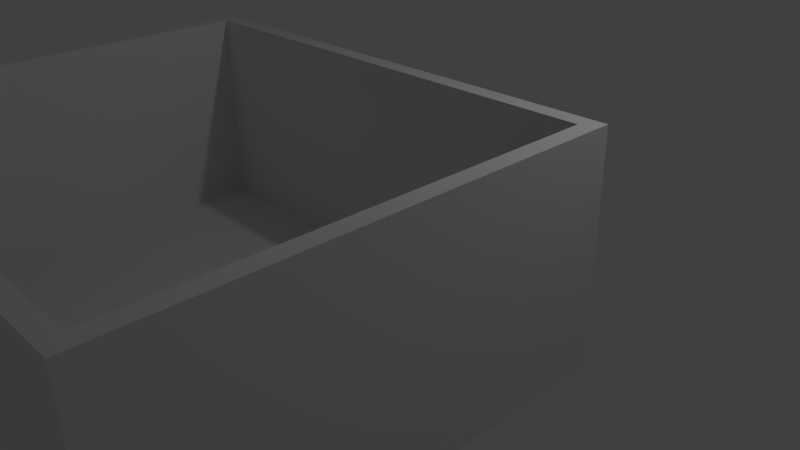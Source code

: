 # Source: room033_obstacles.blend  (saved by Blender 2.69.0; exported with 4.5.12 LTS)
import bpy
from mathutils import Matrix  # noqa: F401  (used for matrix-valued properties, if any)

bpy.ops.wm.read_factory_settings(use_empty=True)
scene = bpy.context.scene
scene.name = 'Scene'

# ---- collections
col_collection_1 = bpy.data.collections.new('Collection 1'); scene.collection.children.link(col_collection_1)

# ---- materials (node trees are filled in below, after node groups)
mat_material = bpy.data.materials.new('Material')
mat_material.alpha_threshold = 0.0
mat_material.use_transparent_shadow = False
mat_material.roughness = 0.5
mat_material.line_color = (0.0, 0.0, 0.0, 1.0)

# ---- material node trees

# ---- world
world_world = bpy.data.worlds.new('World'); scene.world = world_world
world_world.color = (0.05088, 0.05088, 0.05088)
world_world.use_sun_shadow = False
world_world.sun_shadow_jitter_overblur = 0.0
world_world.cycles.sampling_method = 'MANUAL'
world_world.cycles.sample_map_resolution = 256

# ---- cameras
cam_camera = bpy.data.cameras.new('Camera')
cam_camera.clip_end = 100.0
cam_camera.lens = 35.0
cam_camera.sensor_width = 32.0
cam_camera.sensor_height = 18.0
cam_camera.ortho_scale = 7.314
cam_camera.dof.focus_distance = 0.0
cam_camera.dof.aperture_fstop = 128.0

# ---- lights
light_lamp = bpy.data.lights.new('Lamp', 'POINT')
light_lamp.transmission_factor = 0.0
light_lamp.cutoff_distance = 30.0
light_lamp.energy = 100.0
light_lamp.shadow_buffer_clip_start = 1.001
light_lamp.shadow_soft_size = 0.1
light_lamp.shadow_maximum_resolution = 0.006
light_lamp.use_absolute_resolution = True
light_lamp.cycles.use_multiple_importance_sampling = False

# ---- meshes
me_cube_006 = bpy.data.meshes.new('Cube.006')
me_cube_006.from_pydata([(-1.0, -1.0, -1.0), (-1.0, 1.0, -1.0), (1.0, 1.0, -1.0), (1.0, -1.0, -1.0), (-1.0, -1.0, 1.0), (-1.0, 1.0, 1.0), (1.0, 1.0, 1.0), (1.0, -1.0, 1.0)], [], [(4, 5, 1, 0), (5, 6, 2, 1), (6, 7, 3, 2), (7, 4, 0, 3), (0, 1, 2, 3), (7, 6, 5, 4)])
me_cube_006.use_remesh_preserve_volume = False
me_cube_006.use_remesh_preserve_attributes = False
me_cube_006.use_mirror_vertex_groups = False
me_cube_006.update()
me_cube_005 = bpy.data.meshes.new('Cube.005')
me_cube_005.from_pydata([(-1.0, -1.0, -1.0), (-1.0, 1.0, -1.0), (1.0, 1.0, -1.0), (1.0, -1.0, -1.0), (-1.0, -1.0, 1.0), (-1.0, 1.0, 1.0), (1.0, 1.0, 1.0), (1.0, -1.0, 1.0)], [], [(4, 5, 1, 0), (5, 6, 2, 1), (6, 7, 3, 2), (7, 4, 0, 3), (0, 1, 2, 3), (7, 6, 5, 4)])
me_cube_005.use_remesh_preserve_volume = False
me_cube_005.use_remesh_preserve_attributes = False
me_cube_005.use_mirror_vertex_groups = False
me_cube_005.update()
me_cube_004 = bpy.data.meshes.new('Cube.004')
me_cube_004.from_pydata([(1.0, 1.0, -1.0), (1.0, -1.0, -1.0), (-1.0, -1.0, -1.0), (-1.0, 1.0, -1.0), (1.0, 1.0, 1.0), (1.0, -1.0, 1.0), (-1.0, -1.0, 1.0), (-1.0, 1.0, 1.0)], [], [(0, 1, 2, 3), (4, 7, 6, 5), (0, 4, 5, 1), (1, 5, 6, 2), (2, 6, 7, 3), (4, 0, 3, 7)])
me_cube_004.materials.append(mat_material)
me_cube_004.use_remesh_preserve_volume = False
me_cube_004.use_remesh_preserve_attributes = False
me_cube_004.use_mirror_vertex_groups = False
me_cube_004.update()
me_cube_003 = bpy.data.meshes.new('Cube.003')
me_cube_003.from_pydata([(1.0, 1.0, -1.0), (1.0, -1.0, -1.0), (-1.0, -1.0, -1.0), (-1.0, 1.0, -1.0), (1.0, 1.0, 1.0), (1.0, -1.0, 1.0), (-1.0, -1.0, 1.0), (-1.0, 1.0, 1.0)], [], [(0, 1, 2, 3), (4, 7, 6, 5), (0, 4, 5, 1), (1, 5, 6, 2), (2, 6, 7, 3), (4, 0, 3, 7)])
me_cube_003.materials.append(mat_material)
me_cube_003.use_remesh_preserve_volume = False
me_cube_003.use_remesh_preserve_attributes = False
me_cube_003.use_mirror_vertex_groups = False
me_cube_003.update()
me_cube_002 = bpy.data.meshes.new('Cube.002')
me_cube_002.from_pydata([(1.0, 1.0, -1.0), (1.0, -1.0, -1.0), (-1.0, -1.0, -1.0), (-1.0, 1.0, -1.0), (1.0, 1.0, 1.0), (1.0, -1.0, 1.0), (-1.0, -1.0, 1.0), (-1.0, 1.0, 1.0)], [], [(0, 1, 2, 3), (4, 7, 6, 5), (0, 4, 5, 1), (1, 5, 6, 2), (2, 6, 7, 3), (4, 0, 3, 7)])
me_cube_002.materials.append(mat_material)
me_cube_002.use_remesh_preserve_volume = False
me_cube_002.use_remesh_preserve_attributes = False
me_cube_002.use_mirror_vertex_groups = False
me_cube_002.update()
me_cube_001 = bpy.data.meshes.new('Cube.001')
me_cube_001.from_pydata([(1.0, 1.0, -1.0), (1.0, -1.0, -1.0), (-1.0, -1.0, -1.0), (-1.0, 1.0, -1.0), (1.0, 1.0, 1.0), (1.0, -1.0, 1.0), (-1.0, -1.0, 1.0), (-1.0, 1.0, 1.0)], [], [(0, 1, 2, 3), (4, 7, 6, 5), (0, 4, 5, 1), (1, 5, 6, 2), (2, 6, 7, 3), (4, 0, 3, 7)])
me_cube_001.materials.append(mat_material)
me_cube_001.use_remesh_preserve_volume = False
me_cube_001.use_remesh_preserve_attributes = False
me_cube_001.use_mirror_vertex_groups = False
me_cube_001.update()
me_cube = bpy.data.meshes.new('Cube')
me_cube.from_pydata([(1.0, 1.0, -1.0), (1.0, -1.0, -1.0), (-1.0, -1.0, -1.0), (-1.0, 1.0, -1.0), (1.0, 1.0, 1.0), (1.0, -1.0, 1.0), (-1.0, -1.0, 1.0), (-1.0, 1.0, 1.0)], [], [(0, 1, 2, 3), (4, 7, 6, 5), (0, 4, 5, 1), (1, 5, 6, 2), (2, 6, 7, 3), (4, 0, 3, 7)])
me_cube.materials.append(mat_material)
me_cube.use_remesh_preserve_volume = False
me_cube.use_remesh_preserve_attributes = False
me_cube.use_mirror_vertex_groups = False
me_cube.update()

# ---- objects
ob_cube_006 = bpy.data.objects.new('Cube.006', me_cube_006)
ob_cube_005 = bpy.data.objects.new('Cube.005', me_cube_005)
ob_cube_004 = bpy.data.objects.new('Cube.004', me_cube_004)
ob_cube_003 = bpy.data.objects.new('Cube.003', me_cube_003)
ob_cube_002 = bpy.data.objects.new('Cube.002', me_cube_002)
ob_cube_001 = bpy.data.objects.new('Cube.001', me_cube_001)
ob_cube = bpy.data.objects.new('Cube', me_cube)
ob_lamp = bpy.data.objects.new('Lamp', light_lamp)
ob_camera = bpy.data.objects.new('Camera', cam_camera)

# ---- transforms, parenting, visibility, modifiers, constraints
ob_cube_006.location = (0.4263, -0.2191, 0.15)
ob_cube_006.rotation_euler = (0.0, 0.0, 0.7854)
ob_cube_006.scale = (0.25, 0.05, 0.15)
ob_cube_006.lineart.crease_threshold = 0.0
ob_cube_005.location = (0.0, -0.2189, 0.1539)
ob_cube_005.rotation_euler = (0.0, 0.0, -0.7854)
ob_cube_005.scale = (0.25, 0.05, 0.15)
ob_cube_005.lineart.crease_threshold = 0.0
ob_cube_004.location = (0.0, -2.5, -0.1)
ob_cube_004.rotation_euler = (1.571, 0.0, 0.0)
ob_cube_004.scale = (3.16, 0.1, 2.7)
ob_cube_004.lock_rotations_4d = False
ob_cube_004.empty_display_type = 'ARROWS'
ob_cube_004.lineart.crease_threshold = 0.0
ob_cube_003.location = (0.0, -5.1, 1.26)
ob_cube_003.scale = (3.16, 0.1, 1.26)
ob_cube_003.lock_rotations_4d = False
ob_cube_003.empty_display_type = 'ARROWS'
ob_cube_003.lineart.crease_threshold = 0.0
ob_cube_002.location = (-3.06, -2.5, 1.26)
ob_cube_002.rotation_euler = (0.0, 0.0, 1.571)
ob_cube_002.scale = (2.5, 0.1, 1.26)
ob_cube_002.lock_rotations_4d = False
ob_cube_002.empty_display_type = 'ARROWS'
ob_cube_002.lineart.crease_threshold = 0.0
ob_cube_001.location = (3.06, -2.5, 1.26)
ob_cube_001.rotation_euler = (0.0, 0.0, 1.571)
ob_cube_001.scale = (2.5, 0.1, 1.26)
ob_cube_001.lock_rotations_4d = False
ob_cube_001.empty_display_type = 'ARROWS'
ob_cube_001.lineart.crease_threshold = 0.0
ob_cube.location = (0.0, 0.1, 1.26)
ob_cube.scale = (3.16, 0.1, 1.26)
ob_cube.lock_rotations_4d = False
ob_cube.empty_display_type = 'ARROWS'
ob_cube.lineart.crease_threshold = 0.0
ob_lamp.location = (4.076, 1.005, 5.904)
ob_lamp.rotation_euler = (0.6503, 0.05522, 1.866)
ob_lamp.lock_rotations_4d = False
ob_lamp.empty_display_type = 'ARROWS'
ob_lamp.color = (0.0, 0.0, 0.0, 0.0)
ob_lamp.lineart.crease_threshold = 0.0
ob_camera.location = (7.481, -6.508, 5.344)
ob_camera.rotation_euler = (1.109, 0.01082, 0.8149)
ob_camera.lock_rotations_4d = False
ob_camera.empty_display_type = 'ARROWS'
ob_camera.color = (0.0, 0.0, 0.0, 0.0)
ob_camera.display_type = 'WIRE'
ob_camera.lineart.crease_threshold = 0.0

# ---- collection membership
col_collection_1.objects.link(ob_cube_006)
col_collection_1.objects.link(ob_cube_005)
col_collection_1.objects.link(ob_cube_004)
col_collection_1.objects.link(ob_cube_003)
col_collection_1.objects.link(ob_cube_002)
col_collection_1.objects.link(ob_cube_001)
col_collection_1.objects.link(ob_cube)
col_collection_1.objects.link(ob_lamp)
col_collection_1.objects.link(ob_camera)

# ---- scene / render settings (as saved in the file)
scene.camera = ob_camera
scene.frame_start = 1; scene.frame_end = 250; scene.frame_set(1)
scene.render.engine = 'BLENDER_EEVEE_NEXT'
scene.render.image_settings.compression = 90
scene.render.resolution_percentage = 50
scene.render.dither_intensity = 0.0
scene.cycles.use_denoising = False
scene.cycles.samples = 10
scene.cycles.sampling_pattern = 'TABULATED_SOBOL'
scene.cycles.light_sampling_threshold = 0.0
scene.cycles.use_adaptive_sampling = False
scene.cycles.use_light_tree = False
scene.cycles.blur_glossy = 0.0
scene.cycles.volume_bounces = 1
scene.cycles.pixel_filter_type = 'GAUSSIAN'
scene.cycles.sample_clamp_indirect = 0.0
scene.view_settings.view_transform = 'Standard'
bpy.context.view_layer.update()
